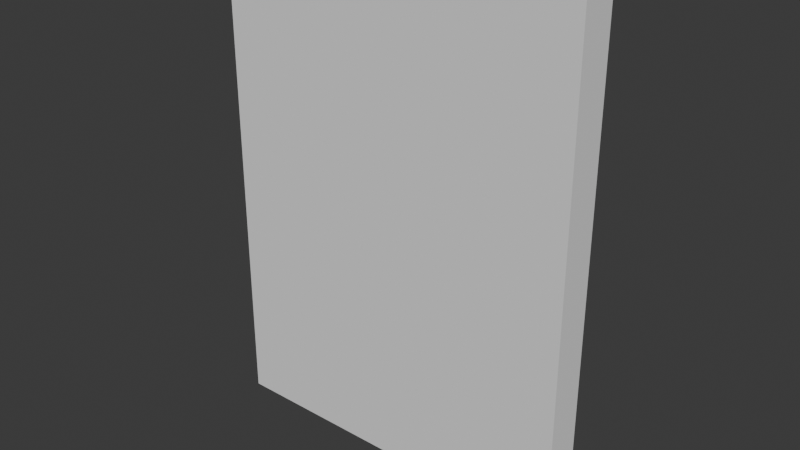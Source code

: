 # Source: Env_Door_boss_A.blend  (saved by Blender 4.5.91; exported with 4.5.12 LTS)
import bpy
from mathutils import Matrix  # noqa: F401  (used for matrix-valued properties, if any)

bpy.ops.wm.read_factory_settings(use_empty=True)
scene = bpy.context.scene
scene.name = 'Scene'

# ---- collections
col_collection = bpy.data.collections.new('Collection'); scene.collection.children.link(col_collection)

# ---- world
world_world = bpy.data.worlds.new('World'); scene.world = world_world
world_world.use_nodes = True; world_world.node_tree.nodes.clear()
_N = world_world.node_tree.nodes; _L = world_world.node_tree.links
n0 = _N.new('ShaderNodeOutputWorld'); n0.name = 'World Output'; n0.location = (200, 100)
n1 = _N.new('ShaderNodeBackground'); n1.name = 'Background'; n1.location = (-200, 100)
n1.inputs[0].default_value = (0.05088, 0.05088, 0.05088, 1.0)
_L.new(n1.outputs[0], n0.inputs[0])
n0.is_active_output = True
world_world.color = (0.05088, 0.05088, 0.05088)
world_world.sun_shadow_jitter_overblur = 0.0

# ---- meshes
me_cube_001 = bpy.data.meshes.new('Cube.001')
me_cube_001.from_pydata([(-1.132, 0.6148, -1.132), (-1.132, 0.6148, 5.816), (-1.132, 1.132, -1.132), (-1.132, 1.132, 5.816), (4.072, 0.6148, -1.132), (4.072, 0.6148, 5.816), (4.072, 1.132, -1.132), (4.072, 1.132, 5.816)], [], [(0, 1, 3, 2), (2, 3, 7, 6), (6, 7, 5, 4), (4, 5, 1, 0), (2, 6, 4, 0), (7, 3, 1, 5)])
_uv = me_cube_001.uv_layers.new(name='UVMap')
_uv.uv.foreach_set('vector', [0.375, 0.0, 0.625, 0.0, 0.625, 0.25, 0.375, 0.25, 0.375, 0.25, 0.625, 0.25, 0.625, 0.5, 0.375, 0.5, 0.375, 0.5, 0.625, 0.5, 0.625, 0.75, 0.375, 0.75, 0.375, 0.75, 0.625, 0.75, 0.625, 1.0, 0.375, 1.0, 0.125, 0.5, 0.375, 0.5, 0.375, 0.75, 0.125, 0.75, 0.625, 0.5, 0.875, 0.5, 0.875, 0.75, 0.625, 0.75])
me_cube_001.update()

# ---- objects
ob_cube = bpy.data.objects.new('Cube', me_cube_001)

# ---- transforms, parenting, visibility, modifiers, constraints
ob_cube.location = (0.0, 0.0, 0.0)

# ---- collection membership
col_collection.objects.link(ob_cube)

# ---- scene / render settings (as saved in the file)
scene.frame_start = 1; scene.frame_end = 250; scene.frame_set(1)
scene.render.engine = 'BLENDER_EEVEE_NEXT'
bpy.context.view_layer.update()

# ---- added for rendering (the .blend has no active camera and no usable light): camera, sun
cam_auto = bpy.data.cameras.new('AutoCamera')
cam_auto.lens = 50.0
cam_auto.sensor_width = 36.0
cam_auto.clip_end = 1000.0
ob_auto_camera = bpy.data.objects.new('AutoCamera', cam_auto)
scene.collection.objects.link(ob_auto_camera)
ob_auto_camera.location = (9.51545, -8.78136, 8.7786)
ob_auto_camera.rotation_euler = (1.09748, -7.21219e-08, 0.694738)
scene.camera = ob_auto_camera
light_auto_sun = bpy.data.lights.new('AutoSun', 'SUN')
light_auto_sun.energy = 3.0
light_auto_sun.angle = 0.0523599
ob_auto_sun = bpy.data.objects.new('AutoSun', light_auto_sun)
scene.collection.objects.link(ob_auto_sun)
ob_auto_sun.rotation_euler = (0.872665, 0.174533, 0.523599)
bpy.context.view_layer.update()
